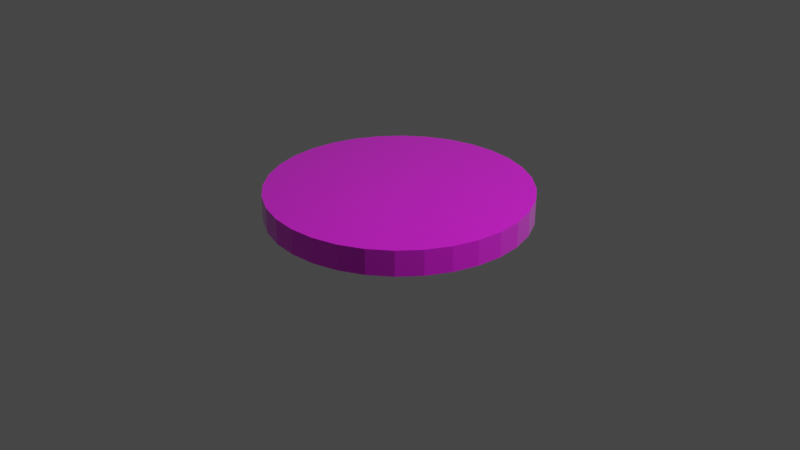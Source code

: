 # Source: coq_coin.blend  (saved by Blender 2.93.20; exported with 4.5.12 LTS)
import bpy
from mathutils import Matrix  # noqa: F401  (used for matrix-valued properties, if any)

bpy.ops.wm.read_factory_settings(use_empty=True)
scene = bpy.context.scene
scene.name = 'Scene'

# ---- collections
col_collection = bpy.data.collections.new('Collection'); scene.collection.children.link(col_collection)

# ---- images (referenced by path relative to the original .blend; pixels are not part of the script)
import os
ASSET_DIR = os.environ.get("B2B_ASSET_DIR", "")  # directory of the original .blend (textures are referenced by path, not embedded)
HERE = os.path.dirname(os.path.abspath(__file__))  # packed textures are extracted next to this script under _unpacked/

def load_image(name, relpath, width, height, colorspace="sRGB"):
    """Load a texture the original file referenced (path relative to the .blend, or extracted next to this script)."""
    p = next((c for c in (os.path.join(HERE, relpath), os.path.join(ASSET_DIR, relpath)) if relpath and os.path.exists(c)), "")
    if p:
        img = bpy.data.images.load(p, check_existing=True)
        img.name = name
    else:  # same state as the original file: an image datablock whose file is absent (Cycles renders it pink)
        img = bpy.data.images.new(name, width, height)
        img.source = "FILE"
        img.filepath = "//" + (relpath or name)
    img.colorspace_settings.name = colorspace
    return img
img_coq_logo_jpg = load_image('coq_logo.jpg', 'coq_logo.jpg', 1024, 1024, 'sRGB')

# ---- materials (node trees are filled in below, after node groups)
mat_wallup = bpy.data.materials.new('wallUp')
mat_wallup.use_transparent_shadow = False
mat_wallup.diffuse_color = (0.009446, 0.007017, 0.8004, 1.0)

# ---- material node trees
mat_wallup.use_nodes = True; mat_wallup.node_tree.nodes.clear()
_N = mat_wallup.node_tree.nodes; _L = mat_wallup.node_tree.links
n0 = _N.new('ShaderNodeBsdfPrincipled'); n0.name = 'Principled BSDF'; n0.location = (10, 300)
n0.distribution = 'GGX'
n0.subsurface_method = 'BURLEY'
n0.inputs[2].default_value = 0.1324
n0.inputs[3].default_value = 1.45
n0.inputs[13].default_value = 0.8309
n0.inputs[24].default_value = 0.1735
n0.inputs[27].default_value = (0.0, 0.0, 0.0, 1.0)
n0.inputs[28].default_value = 1.0
n1 = _N.new('ShaderNodeOutputMaterial'); n1.name = 'Material Output'; n1.location = (320, 270)
n2 = _N.new('ShaderNodeTexImage'); n2.name = 'Image Texture'; n2.location = (-280, 280)
n2.image = img_coq_logo_jpg
_L.new(n0.outputs[0], n1.inputs[0])
_L.new(n2.outputs[0], n0.inputs[0])
n1.is_active_output = True

# ---- world
world_world = bpy.data.worlds.new('World'); scene.world = world_world
world_world.use_nodes = True; world_world.node_tree.nodes.clear()
_N = world_world.node_tree.nodes; _L = world_world.node_tree.links
n0 = _N.new('ShaderNodeOutputWorld'); n0.name = 'World Output'; n0.location = (300, 300)
n1 = _N.new('ShaderNodeBackground'); n1.name = 'Background'; n1.location = (10, 300)
n1.inputs[0].default_value = (0.05088, 0.05088, 0.05088, 1.0)
_L.new(n1.outputs[0], n0.inputs[0])
n0.is_active_output = True
world_world.color = (0.05088, 0.05088, 0.05088)
world_world.use_sun_shadow = False
world_world.sun_shadow_jitter_overblur = 0.0

# ---- cameras
cam_camera = bpy.data.cameras.new('Camera')
cam_camera.clip_end = 100.0
cam_camera.ortho_scale = 7.314

# ---- lights
light_light = bpy.data.lights.new('Light', 'POINT')
light_light.transmission_factor = 0.0
light_light.energy = 1000.0
light_light.shadow_soft_size = 0.1
light_light.shadow_maximum_resolution = 0.006
light_light.use_absolute_resolution = True

# ---- meshes
me_cylinder = bpy.data.meshes.new('Cylinder')
me_cylinder.from_pydata([(0.0, 1.0, 0.06484), (0.0, 1.0, 0.06484), (0.0, 1.0, 0.06484), (0.0, 1.0, 0.2589), (0.0, 1.0, 0.2589), (0.0, 1.0, 0.2589), (0.1951, 0.9808, 0.06484), (0.1951, 0.9808, 0.06484), (0.1951, 0.9808, 0.06484), (0.1951, 0.9808, 0.2589), (0.1951, 0.9808, 0.2589), (0.1951, 0.9808, 0.2589), (0.3827, 0.9239, 0.06484), (0.3827, 0.9239, 0.06484), (0.3827, 0.9239, 0.06484), (0.3827, 0.9239, 0.2589), (0.3827, 0.9239, 0.2589), (0.3827, 0.9239, 0.2589), (0.5556, 0.8315, 0.06484), (0.5556, 0.8315, 0.06484), (0.5556, 0.8315, 0.06484), (0.5556, 0.8315, 0.2589), (0.5556, 0.8315, 0.2589), (0.5556, 0.8315, 0.2589), (0.7071, 0.7071, 0.06484), (0.7071, 0.7071, 0.06484), (0.7071, 0.7071, 0.06484), (0.7071, 0.7071, 0.2589), (0.7071, 0.7071, 0.2589), (0.7071, 0.7071, 0.2589), (0.8315, 0.5556, 0.06484), (0.8315, 0.5556, 0.06484), (0.8315, 0.5556, 0.06484), (0.8315, 0.5556, 0.2589), (0.8315, 0.5556, 0.2589), (0.8315, 0.5556, 0.2589), (0.9239, 0.3827, 0.06484), (0.9239, 0.3827, 0.06484), (0.9239, 0.3827, 0.06484), (0.9239, 0.3827, 0.2589), (0.9239, 0.3827, 0.2589), (0.9239, 0.3827, 0.2589), (0.9808, 0.1951, 0.06484), (0.9808, 0.1951, 0.06484), (0.9808, 0.1951, 0.06484), (0.9808, 0.1951, 0.2589), (0.9808, 0.1951, 0.2589), (0.9808, 0.1951, 0.2589), (1.0, 0.0, 0.06484), (1.0, 0.0, 0.06484), (1.0, 0.0, 0.06484), (1.0, 0.0, 0.2589), (1.0, 0.0, 0.2589), (1.0, 0.0, 0.2589), (0.9808, -0.1951, 0.06484), (0.9808, -0.1951, 0.06484), (0.9808, -0.1951, 0.06484), (0.9808, -0.1951, 0.2589), (0.9808, -0.1951, 0.2589), (0.9808, -0.1951, 0.2589), (0.9239, -0.3827, 0.06484), (0.9239, -0.3827, 0.06484), (0.9239, -0.3827, 0.06484), (0.9239, -0.3827, 0.2589), (0.9239, -0.3827, 0.2589), (0.9239, -0.3827, 0.2589), (0.8315, -0.5556, 0.06484), (0.8315, -0.5556, 0.06484), (0.8315, -0.5556, 0.06484), (0.8315, -0.5556, 0.2589), (0.8315, -0.5556, 0.2589), (0.8315, -0.5556, 0.2589), (0.7071, -0.7071, 0.06484), (0.7071, -0.7071, 0.06484), (0.7071, -0.7071, 0.06484), (0.7071, -0.7071, 0.2589), (0.7071, -0.7071, 0.2589), (0.7071, -0.7071, 0.2589), (0.5556, -0.8315, 0.06484), (0.5556, -0.8315, 0.06484), (0.5556, -0.8315, 0.06484), (0.5556, -0.8315, 0.2589), (0.5556, -0.8315, 0.2589), (0.5556, -0.8315, 0.2589), (0.3827, -0.9239, 0.06484), (0.3827, -0.9239, 0.06484), (0.3827, -0.9239, 0.06484), (0.3827, -0.9239, 0.2589), (0.3827, -0.9239, 0.2589), (0.3827, -0.9239, 0.2589), (0.1951, -0.9808, 0.06484), (0.1951, -0.9808, 0.06484), (0.1951, -0.9808, 0.06484), (0.1951, -0.9808, 0.2589), (0.1951, -0.9808, 0.2589), (0.1951, -0.9808, 0.2589), (0.0, -1.0, 0.06484), (0.0, -1.0, 0.06484), (0.0, -1.0, 0.06484), (0.0, -1.0, 0.2589), (0.0, -1.0, 0.2589), (0.0, -1.0, 0.2589), (-0.1951, -0.9808, 0.06484), (-0.1951, -0.9808, 0.06484), (-0.1951, -0.9808, 0.06484), (-0.1951, -0.9808, 0.2589), (-0.1951, -0.9808, 0.2589), (-0.1951, -0.9808, 0.2589), (-0.3827, -0.9239, 0.06484), (-0.3827, -0.9239, 0.06484), (-0.3827, -0.9239, 0.06484), (-0.3827, -0.9239, 0.2589), (-0.3827, -0.9239, 0.2589), (-0.3827, -0.9239, 0.2589), (-0.5556, -0.8315, 0.06484), (-0.5556, -0.8315, 0.06484), (-0.5556, -0.8315, 0.06484), (-0.5556, -0.8315, 0.2589), (-0.5556, -0.8315, 0.2589), (-0.5556, -0.8315, 0.2589), (-0.7071, -0.7071, 0.06484), (-0.7071, -0.7071, 0.06484), (-0.7071, -0.7071, 0.06484), (-0.7071, -0.7071, 0.2589), (-0.7071, -0.7071, 0.2589), (-0.7071, -0.7071, 0.2589), (-0.8315, -0.5556, 0.06484), (-0.8315, -0.5556, 0.06484), (-0.8315, -0.5556, 0.06484), (-0.8315, -0.5556, 0.2589), (-0.8315, -0.5556, 0.2589), (-0.8315, -0.5556, 0.2589), (-0.9239, -0.3827, 0.06484), (-0.9239, -0.3827, 0.06484), (-0.9239, -0.3827, 0.06484), (-0.9239, -0.3827, 0.2589), (-0.9239, -0.3827, 0.2589), (-0.9239, -0.3827, 0.2589), (-0.9808, -0.1951, 0.06484), (-0.9808, -0.1951, 0.06484), (-0.9808, -0.1951, 0.06484), (-0.9808, -0.1951, 0.2589), (-0.9808, -0.1951, 0.2589), (-0.9808, -0.1951, 0.2589), (-1.0, 0.0, 0.06484), (-1.0, 0.0, 0.06484), (-1.0, 0.0, 0.06484), (-1.0, 0.0, 0.2589), (-1.0, 0.0, 0.2589), (-1.0, 0.0, 0.2589), (-0.9808, 0.1951, 0.06484), (-0.9808, 0.1951, 0.06484), (-0.9808, 0.1951, 0.06484), (-0.9808, 0.1951, 0.2589), (-0.9808, 0.1951, 0.2589), (-0.9808, 0.1951, 0.2589), (-0.9239, 0.3827, 0.06484), (-0.9239, 0.3827, 0.06484), (-0.9239, 0.3827, 0.06484), (-0.9239, 0.3827, 0.2589), (-0.9239, 0.3827, 0.2589), (-0.9239, 0.3827, 0.2589), (-0.8315, 0.5556, 0.06484), (-0.8315, 0.5556, 0.06484), (-0.8315, 0.5556, 0.06484), (-0.8315, 0.5556, 0.2589), (-0.8315, 0.5556, 0.2589), (-0.8315, 0.5556, 0.2589), (-0.7071, 0.7071, 0.06484), (-0.7071, 0.7071, 0.06484), (-0.7071, 0.7071, 0.06484), (-0.7071, 0.7071, 0.2589), (-0.7071, 0.7071, 0.2589), (-0.7071, 0.7071, 0.2589), (-0.5556, 0.8315, 0.06484), (-0.5556, 0.8315, 0.06484), (-0.5556, 0.8315, 0.06484), (-0.5556, 0.8315, 0.2589), (-0.5556, 0.8315, 0.2589), (-0.5556, 0.8315, 0.2589), (-0.3827, 0.9239, 0.06484), (-0.3827, 0.9239, 0.06484), (-0.3827, 0.9239, 0.06484), (-0.3827, 0.9239, 0.2589), (-0.3827, 0.9239, 0.2589), (-0.3827, 0.9239, 0.2589), (-0.1951, 0.9808, 0.06484), (-0.1951, 0.9808, 0.06484), (-0.1951, 0.9808, 0.06484), (-0.1951, 0.9808, 0.2589), (-0.1951, 0.9808, 0.2589), (-0.1951, 0.9808, 0.2589)], [], [(2, 5, 10), (2, 10, 7), (8, 11, 16), (8, 16, 13), (14, 17, 22), (14, 22, 19), (20, 23, 28), (20, 28, 25), (26, 29, 34), (26, 34, 31), (32, 35, 40), (32, 40, 37), (38, 41, 46), (38, 46, 43), (44, 47, 52), (44, 52, 49), (50, 53, 59), (50, 59, 56), (55, 58, 65), (55, 65, 62), (61, 64, 71), (61, 71, 68), (67, 70, 77), (67, 77, 74), (73, 76, 83), (73, 83, 80), (79, 82, 89), (79, 89, 86), (85, 88, 95), (85, 95, 92), (91, 94, 101), (91, 101, 98), (96, 99, 106), (96, 106, 103), (102, 105, 112), (102, 112, 109), (108, 111, 118), (108, 118, 115), (114, 117, 124), (114, 124, 121), (120, 123, 130), (120, 130, 127), (126, 129, 136), (126, 136, 133), (132, 135, 142), (132, 142, 139), (138, 141, 148), (138, 148, 145), (144, 147, 153), (144, 153, 150), (151, 154, 159), (151, 159, 156), (157, 160, 165), (157, 165, 162), (163, 166, 171), (163, 171, 168), (169, 172, 177), (169, 177, 174), (175, 178, 183), (175, 183, 180), (15, 9, 4), (4, 191, 185), (185, 179, 173), (173, 167, 161), (161, 155, 149), (149, 143, 137), (137, 131, 125), (125, 119, 113), (113, 107, 100), (100, 93, 87), (87, 81, 75), (75, 69, 63), (63, 57, 51), (51, 45, 39), (39, 33, 27), (27, 21, 15), (15, 4, 185), (185, 173, 161), (161, 149, 137), (137, 125, 113), (113, 100, 87), (87, 75, 63), (63, 51, 39), (39, 27, 15), (15, 185, 161), (161, 137, 113), (113, 87, 63), (63, 39, 15), (15, 161, 113), (113, 63, 15), (181, 184, 189), (181, 189, 186), (187, 190, 3), (187, 3, 0), (188, 1, 6), (6, 12, 18), (18, 24, 30), (30, 36, 42), (42, 48, 54), (54, 60, 66), (66, 72, 78), (78, 84, 90), (90, 97, 104), (104, 110, 116), (116, 122, 128), (128, 134, 140), (140, 146, 152), (152, 158, 164), (164, 170, 176), (176, 182, 188), (188, 6, 18), (18, 30, 42), (42, 54, 66), (66, 78, 90), (90, 104, 116), (116, 128, 140), (140, 152, 164), (164, 176, 188), (188, 18, 42), (42, 66, 90), (90, 116, 140), (140, 164, 188), (188, 42, 90), (90, 140, 188)])
_uv = me_cylinder.uv_layers.new(name='UVMap')
_uv.uv.foreach_set('vector', [1.008, 0.975, 1.0, 1.0, 0.9688, 1.0, 1.008, 0.975, 0.9688, 1.0, 0.9762, 0.975, 0.9762, 0.975, 0.9688, 1.0, 0.9375, 1.0, 0.9762, 0.975, 0.9375, 1.0, 0.945, 0.975, 0.945, 0.975, 0.9375, 1.0, 0.9062, 1.0, 0.945, 0.975, 0.9062, 1.0, 0.9137, 0.975, 0.9137, 0.975, 0.9062, 1.0, 0.875, 1.0, 0.9137, 0.975, 0.875, 1.0, 0.8825, 0.975, 0.8825, 0.975, 0.875, 1.0, 0.8438, 1.0, 0.8825, 0.975, 0.8438, 1.0, 0.8512, 0.975, 0.8512, 0.975, 0.8438, 1.0, 0.8125, 1.0, 0.8512, 0.975, 0.8125, 1.0, 0.82, 0.975, 0.82, 0.975, 0.8125, 1.0, 0.7812, 1.0, 0.82, 0.975, 0.7812, 1.0, 0.7887, 0.975, 0.7887, 0.975, 0.7812, 1.0, 0.75, 1.0, 0.7887, 0.975, 0.75, 1.0, 0.7575, 0.975, 0.7575, 0.975, 0.75, 1.0, 0.7188, 1.0, 0.7575, 0.975, 0.7188, 1.0, 0.7262, 0.975, 0.7262, 0.975, 0.7188, 1.0, 0.6875, 1.0, 0.7262, 0.975, 0.6875, 1.0, 0.695, 0.975, 0.695, 0.975, 0.6875, 1.0, 0.6562, 1.0, 0.695, 0.975, 0.6562, 1.0, 0.6637, 0.975, 0.6637, 0.975, 0.6562, 1.0, 0.625, 1.0, 0.6637, 0.975, 0.625, 1.0, 0.6325, 0.975, 0.6325, 0.975, 0.625, 1.0, 0.5938, 1.0, 0.6325, 0.975, 0.5938, 1.0, 0.6012, 0.975, 0.6012, 0.975, 0.5938, 1.0, 0.5625, 1.0, 0.6012, 0.975, 0.5625, 1.0, 0.57, 0.975, 0.57, 0.975, 0.5625, 1.0, 0.5312, 1.0, 0.57, 0.975, 0.5312, 1.0, 0.5387, 0.975, 0.5387, 0.975, 0.5312, 1.0, 0.5, 1.0, 0.5387, 0.975, 0.5, 1.0, 0.5075, 0.975, 0.5075, 0.975, 0.5, 1.0, 0.4688, 1.0, 0.5075, 0.975, 0.4688, 1.0, 0.4762, 0.975, 0.4762, 0.975, 0.4688, 1.0, 0.4375, 1.0, 0.4762, 0.975, 0.4375, 1.0, 0.445, 0.975, 0.445, 0.975, 0.4375, 1.0, 0.4062, 1.0, 0.445, 0.975, 0.4062, 1.0, 0.4137, 0.975, 0.4137, 0.975, 0.4062, 1.0, 0.375, 1.0, 0.4137, 0.975, 0.375, 1.0, 0.3825, 0.975, 0.3825, 0.975, 0.375, 1.0, 0.3438, 1.0, 0.3825, 0.975, 0.3438, 1.0, 0.3512, 0.975, 0.3512, 0.975, 0.3438, 1.0, 0.3125, 1.0, 0.3512, 0.975, 0.3125, 1.0, 0.32, 0.975, 0.32, 0.975, 0.3125, 1.0, 0.2812, 1.0, 0.32, 0.975, 0.2812, 1.0, 0.2887, 0.975, 0.2887, 0.975, 0.2812, 1.0, 0.25, 1.0, 0.2887, 0.975, 0.25, 1.0, 0.2575, 0.975, 0.2575, 0.975, 0.25, 1.0, 0.2188, 1.0, 0.2575, 0.975, 0.2188, 1.0, 0.2262, 0.975, 0.2262, 0.975, 0.2188, 1.0, 0.1875, 1.0, 0.2262, 0.975, 0.1875, 1.0, 0.195, 0.975, 0.195, 0.975, 0.1875, 1.0, 0.1562, 1.0, 0.195, 0.975, 0.1562, 1.0, 0.1637, 0.975, 0.1637, 0.975, 0.1562, 1.0, 0.125, 1.0, 0.1637, 0.975, 0.125, 1.0, 0.1325, 0.975, 0.1325, 0.975, 0.125, 1.0, 0.09375, 1.0, 0.1325, 0.975, 0.09375, 1.0, 0.1013, 0.975, 0.1013, 0.975, 0.09375, 1.0, 0.0625, 1.0, 0.1013, 0.975, 0.0625, 1.0, 0.07, 0.975, 0.6824, 0.9238, 0.5955, 0.9498, 0.505, 0.9586, 0.505, 0.9586, 0.4145, 0.9498, 0.3276, 0.9238, 0.3276, 0.9238, 0.2474, 0.8817, 0.1772, 0.825, 0.1772, 0.825, 0.1195, 0.7559, 0.07665, 0.677, 0.07665, 0.677, 0.05026, 0.5915, 0.04136, 0.5025, 0.04136, 0.5025, 0.05026, 0.4135, 0.07665, 0.328, 0.07665, 0.328, 0.1195, 0.2491, 0.1772, 0.18, 0.1772, 0.18, 0.2474, 0.1233, 0.3276, 0.08116, 0.3276, 0.08116, 0.4145, 0.05521, 0.505, 0.04645, 0.505, 0.04645, 0.5955, 0.05521, 0.6824, 0.08116, 0.6824, 0.08116, 0.7626, 0.1233, 0.8328, 0.18, 0.8328, 0.18, 0.8905, 0.2491, 0.9334, 0.328, 0.9334, 0.328, 0.9597, 0.4135, 0.9686, 0.5025, 0.9686, 0.5025, 0.9597, 0.5915, 0.9334, 0.677, 0.9334, 0.677, 0.8905, 0.7559, 0.8328, 0.825, 0.8328, 0.825, 0.7626, 0.8817, 0.6824, 0.9238, 0.6824, 0.9238, 0.505, 0.9586, 0.3276, 0.9238, 0.3276, 0.9238, 0.1772, 0.825, 0.07665, 0.677, 0.07665, 0.677, 0.04136, 0.5025, 0.07665, 0.328, 0.07665, 0.328, 0.1772, 0.18, 0.3276, 0.08116, 0.3276, 0.08116, 0.505, 0.04645, 0.6824, 0.08116, 0.6824, 0.08116, 0.8328, 0.18, 0.9334, 0.328, 0.9334, 0.328, 0.9686, 0.5025, 0.9334, 0.677, 0.9334, 0.677, 0.8328, 0.825, 0.6824, 0.9238, 0.6824, 0.9238, 0.3276, 0.9238, 0.07665, 0.677, 0.07665, 0.677, 0.07665, 0.328, 0.3276, 0.08116, 0.3276, 0.08116, 0.6824, 0.08116, 0.9334, 0.328, 0.9334, 0.328, 0.9334, 0.677, 0.6824, 0.9238, 0.6824, 0.9238, 0.07665, 0.677, 0.3276, 0.08116, 0.3276, 0.08116, 0.9334, 0.328, 0.6824, 0.9238, 0.07, 0.975, 0.0625, 1.0, 0.03125, 1.0, 0.07, 0.975, 0.03125, 1.0, 0.03875, 0.975, 0.03875, 0.975, 0.03125, 1.0, 0.0, 1.0, 0.03875, 0.975, 0.0, 1.0, 0.0075, 0.975, 0.4379, 0.8079, 0.5, 0.8141, 0.562, 0.8079, 0.562, 0.8079, 0.6217, 0.7898, 0.6767, 0.7605, 0.6767, 0.7605, 0.7248, 0.7209, 0.7644, 0.6727, 0.7644, 0.6727, 0.7938, 0.6177, 0.8119, 0.5581, 0.8119, 0.5581, 0.818, 0.496, 0.8119, 0.434, 0.8119, 0.434, 0.7938, 0.3744, 0.7644, 0.3194, 0.7644, 0.3194, 0.7248, 0.2712, 0.6767, 0.2316, 0.6767, 0.2316, 0.6217, 0.2022, 0.562, 0.1842, 0.562, 0.1842, 0.5, 0.178, 0.4379, 0.1842, 0.4379, 0.1842, 0.3783, 0.2022, 0.3233, 0.2316, 0.3233, 0.2316, 0.2751, 0.2712, 0.2356, 0.3194, 0.2356, 0.3194, 0.2062, 0.3744, 0.1881, 0.434, 0.1881, 0.434, 0.182, 0.496, 0.1881, 0.5581, 0.1881, 0.5581, 0.2062, 0.6177, 0.2356, 0.6727, 0.2356, 0.6727, 0.2751, 0.7209, 0.3233, 0.7605, 0.3233, 0.7605, 0.3783, 0.7898, 0.4379, 0.8079, 0.442, 0.7855, 0.5619, 0.7855, 0.6727, 0.7405, 0.6727, 0.7405, 0.7575, 0.6574, 0.8034, 0.5488, 0.8034, 0.5488, 0.8034, 0.4313, 0.7575, 0.3228, 0.7575, 0.3228, 0.6727, 0.2397, 0.5619, 0.1947, 0.5619, 0.1947, 0.442, 0.1947, 0.3312, 0.2397, 0.3312, 0.2397, 0.2465, 0.3228, 0.2006, 0.4313, 0.2006, 0.4313, 0.2006, 0.5488, 0.2465, 0.6574, 0.2465, 0.6574, 0.3312, 0.7405, 0.442, 0.7855, 0.442, 0.7855, 0.6727, 0.7405, 0.8034, 0.5488, 0.8034, 0.5488, 0.7575, 0.3228, 0.5619, 0.1947, 0.5619, 0.1947, 0.3312, 0.2397, 0.2006, 0.4313, 0.2006, 0.4313, 0.2465, 0.6574, 0.442, 0.7855, 0.442, 0.7855, 0.8034, 0.5488, 0.5619, 0.1947, 0.5619, 0.1947, 0.2006, 0.4313, 0.442, 0.7855])
me_cylinder.materials.append(mat_wallup)
me_cylinder.use_remesh_fix_poles = True
me_cylinder.use_remesh_preserve_attributes = False
me_cylinder.update()
me_cylinder.normals_split_custom_set([tuple(v) for v in zip(*[iter([0.09802, 0.9952, 0.0, 0.09802, 0.9952, 0.0, 0.09802, 0.9952, 0.0, 0.09802, 0.9952, 0.0, 0.09802, 0.9952, 0.0, 0.09802, 0.9952, 0.0, 0.2903, 0.9569, 0.0, 0.2903, 0.9569, 0.0, 0.2903, 0.9569, 0.0, 0.2903, 0.9569, 0.0, 0.2903, 0.9569, 0.0, 0.2903, 0.9569, 0.0, 0.4714, 0.8819, 0.0, 0.4714, 0.8819, 0.0, 0.4714, 0.8819, 0.0, 0.4714, 0.8819, 0.0, 0.4714, 0.8819, 0.0, 0.4714, 0.8819, 0.0, 0.6344, 0.773, 0.0, 0.6344, 0.773, 0.0, 0.6344, 0.773, 0.0, 0.6344, 0.773, 0.0, 0.6344, 0.773, 0.0, 0.6344, 0.773, 0.0, 0.773, 0.6344, 0.0, 0.773, 0.6344, 0.0, 0.773, 0.6344, 0.0, 0.773, 0.6344, 0.0, 0.773, 0.6344, 0.0, 0.773, 0.6344, 0.0, 0.8819, 0.4714, 0.0, 0.8819, 0.4714, 0.0, 0.8819, 0.4714, 0.0, 0.8819, 0.4714, 0.0, 0.8819, 0.4714, 0.0, 0.8819, 0.4714, 0.0, 0.9569, 0.2903, 0.0, 0.9569, 0.2903, 0.0, 0.9569, 0.2903, 0.0, 0.9569, 0.2903, 0.0, 0.9569, 0.2903, 0.0, 0.9569, 0.2903, 0.0, 0.9952, 0.09802, 0.0, 0.9952, 0.09802, 0.0, 0.9952, 0.09802, 0.0, 0.9952, 0.09802, 0.0, 0.9952, 0.09802, 0.0, 0.9952, 0.09802, 0.0, 0.9952, -0.09802, 0.0, 0.9952, -0.09802, 0.0, 0.9952, -0.09802, 0.0, 0.9952, -0.09802, 0.0, 0.9952, -0.09802, 0.0, 0.9952, -0.09802, 0.0, 0.9569, -0.2903, 0.0, 0.9569, -0.2903, 0.0, 0.9569, -0.2903, 0.0, 0.9569, -0.2903, 0.0, 0.9569, -0.2903, 0.0, 0.9569, -0.2903, 0.0, 0.8819, -0.4714, 0.0, 0.8819, -0.4714, 0.0, 0.8819, -0.4714, 0.0, 0.8819, -0.4714, 0.0, 0.8819, -0.4714, 0.0, 0.8819, -0.4714, 0.0, 0.773, -0.6344, 0.0, 0.773, -0.6344, 0.0, 0.773, -0.6344, 0.0, 0.773, -0.6344, 0.0, 0.773, -0.6344, 0.0, 0.773, -0.6344, 0.0, 0.6344, -0.773, 0.0, 0.6344, -0.773, 0.0, 0.6344, -0.773, 0.0, 0.6344, -0.773, 0.0, 0.6344, -0.773, 0.0, 0.6344, -0.773, 0.0, 0.4714, -0.8819, 0.0, 0.4714, -0.8819, 0.0, 0.4714, -0.8819, 0.0, 0.4714, -0.8819, 0.0, 0.4714, -0.8819, 0.0, 0.4714, -0.8819, 0.0, 0.2903, -0.9569, 0.0, 0.2903, -0.9569, 0.0, 0.2903, -0.9569, 0.0, 0.2903, -0.9569, 0.0, 0.2903, -0.9569, 0.0, 0.2903, -0.9569, 0.0, 0.09802, -0.9952, 0.0, 0.09802, -0.9952, 0.0, 0.09802, -0.9952, 0.0, 0.09802, -0.9952, 0.0, 0.09802, -0.9952, 0.0, 0.09802, -0.9952, 0.0, -0.09802, -0.9952, 0.0, -0.09802, -0.9952, 0.0, -0.09802, -0.9952, 0.0, -0.09802, -0.9952, 0.0, -0.09802, -0.9952, 0.0, -0.09802, -0.9952, 0.0, -0.2903, -0.9569, 0.0, -0.2903, -0.9569, 0.0, -0.2903, -0.9569, 0.0, -0.2903, -0.9569, 0.0, -0.2903, -0.9569, 0.0, -0.2903, -0.9569, 0.0, -0.4714, -0.8819, 0.0, -0.4714, -0.8819, 0.0, -0.4714, -0.8819, 0.0, -0.4714, -0.8819, 0.0, -0.4714, -0.8819, 0.0, -0.4714, -0.8819, 0.0, -0.6344, -0.773, 0.0, -0.6344, -0.773, 0.0, -0.6344, -0.773, 0.0, -0.6344, -0.773, 0.0, -0.6344, -0.773, 0.0, -0.6344, -0.773, 0.0, -0.773, -0.6344, 0.0, -0.773, -0.6344, 0.0, -0.773, -0.6344, 0.0, -0.773, -0.6344, 0.0, -0.773, -0.6344, 0.0, -0.773, -0.6344, 0.0, -0.8819, -0.4714, 0.0, -0.8819, -0.4714, 0.0, -0.8819, -0.4714, 0.0, -0.8819, -0.4714, 0.0, -0.8819, -0.4714, 0.0, -0.8819, -0.4714, 0.0, -0.9569, -0.2903, 0.0, -0.9569, -0.2903, 0.0, -0.9569, -0.2903, 0.0, -0.9569, -0.2903, 0.0, -0.9569, -0.2903, 0.0, -0.9569, -0.2903, 0.0, -0.9952, -0.09802, 0.0, -0.9952, -0.09802, 0.0, -0.9952, -0.09802, 0.0, -0.9952, -0.09802, 0.0, -0.9952, -0.09802, 0.0, -0.9952, -0.09802, 0.0, -0.9952, 0.09802, 0.0, -0.9952, 0.09802, 0.0, -0.9952, 0.09802, 0.0, -0.9952, 0.09802, 0.0, -0.9952, 0.09802, 0.0, -0.9952, 0.09802, 0.0, -0.9569, 0.2903, 0.0, -0.9569, 0.2903, 0.0, -0.9569, 0.2903, 0.0, -0.9569, 0.2903, 0.0, -0.9569, 0.2903, 0.0, -0.9569, 0.2903, 0.0, -0.8819, 0.4714, 0.0, -0.8819, 0.4714, 0.0, -0.8819, 0.4714, 0.0, -0.8819, 0.4714, 0.0, -0.8819, 0.4714, 0.0, -0.8819, 0.4714, 0.0, -0.773, 0.6344, 0.0, -0.773, 0.6344, 0.0, -0.773, 0.6344, 0.0, -0.773, 0.6344, 0.0, -0.773, 0.6344, 0.0, -0.773, 0.6344, 0.0, -0.6344, 0.773, 0.0, -0.6344, 0.773, 0.0, -0.6344, 0.773, 0.0, -0.6344, 0.773, 0.0, -0.6344, 0.773, 0.0, -0.6344, 0.773, 0.0, -0.4714, 0.8819, 0.0, -0.4714, 0.8819, 0.0, -0.4714, 0.8819, 0.0, -0.4714, 0.8819, 0.0, -0.4714, 0.8819, 0.0, -0.4714, 0.8819, 0.0, -1.242e-07, 0.0, 1.0, -1.242e-07, 0.0, 1.0, -1.242e-07, 0.0, 1.0, 2.484e-07, 0.0, 1.0, 2.484e-07, 0.0, 1.0, 2.484e-07, 0.0, 1.0, -9.938e-07, 0.0, 1.0, -9.938e-07, 0.0, 1.0, -9.938e-07, 0.0, 1.0, 0.0, 0.0, 1.0, 0.0, 0.0, 1.0, 0.0, 0.0, 1.0, 0.0, 0.0, 1.0, 0.0, 0.0, 1.0, 0.0, 0.0, 1.0, 0.0, 0.0, 1.0, 0.0, 0.0, 1.0, 0.0, 0.0, 1.0, 0.0, 0.0, 1.0, 0.0, 0.0, 1.0, 0.0, 0.0, 1.0, -4.969e-07, 0.0, 1.0, -4.969e-07, 0.0, 1.0, -4.969e-07, 0.0, 1.0, 1.242e-07, 0.0, 1.0, 1.242e-07, 0.0, 1.0, 1.242e-07, 0.0, 1.0, -2.484e-07, 0.0, 1.0, -2.484e-07, 0.0, 1.0, -2.484e-07, 0.0, 1.0, 9.938e-07, 0.0, 1.0, 9.938e-07, 0.0, 1.0, 9.938e-07, 0.0, 1.0, 0.0, 0.0, 1.0, 0.0, 0.0, 1.0, 0.0, 0.0, 1.0, 0.0, 0.0, 1.0, 0.0, 0.0, 1.0, 0.0, 0.0, 1.0, 0.0, 0.0, 1.0, 0.0, 0.0, 1.0, 0.0, 0.0, 1.0, 0.0, 0.0, 1.0, 0.0, 0.0, 1.0, 0.0, 0.0, 1.0, 4.969e-07, 0.0, 1.0, 4.969e-07, 0.0, 1.0, 4.969e-07, 0.0, 1.0, 0.0, 0.0, 1.0, 0.0, 0.0, 1.0, 0.0, 0.0, 1.0, -2.558e-07, 0.0, 1.0, -2.558e-07, 0.0, 1.0, -2.558e-07, 0.0, 1.0, 0.0, 0.0, 1.0, 0.0, 0.0, 1.0, 0.0, 0.0, 1.0, -1.279e-07, 0.0, 1.0, -1.279e-07, 0.0, 1.0, -1.279e-07, 0.0, 1.0, 0.0, 0.0, 1.0, 0.0, 0.0, 1.0, 0.0, 0.0, 1.0, 2.558e-07, 0.0, 1.0, 2.558e-07, 0.0, 1.0, 2.558e-07, 0.0, 1.0, 0.0, 0.0, 1.0, 0.0, 0.0, 1.0, 0.0, 0.0, 1.0, 1.279e-07, 0.0, 1.0, 1.279e-07, 0.0, 1.0, 1.279e-07, 0.0, 1.0, 0.0, 0.0, 1.0, 0.0, 0.0, 1.0, 0.0, 0.0, 1.0, 1.439e-07, 0.0, 1.0, 1.439e-07, 0.0, 1.0, 1.439e-07, 0.0, 1.0, 0.0, 0.0, 1.0, 0.0, 0.0, 1.0, 0.0, 0.0, 1.0, -1.439e-07, 0.0, 1.0, -1.439e-07, 0.0, 1.0, -1.439e-07, 0.0, 1.0, -2.98e-08, 0.0, 1.0, -2.98e-08, 0.0, 1.0, -2.98e-08, 0.0, 1.0, 2.98e-08, 0.0, 1.0, 2.98e-08, 0.0, 1.0, 2.98e-08, 0.0, 1.0, -0.2903, 0.9569, 0.0, -0.2903, 0.9569, 0.0, -0.2903, 0.9569, 0.0, -0.2903, 0.9569, 0.0, -0.2903, 0.9569, 0.0, -0.2903, 0.9569, 0.0, -0.09802, 0.9952, 0.0, -0.09802, 0.9952, 0.0, -0.09802, 0.9952, 0.0, -0.09802, 0.9952, 0.0, -0.09802, 0.9952, 0.0, -0.09802, 0.9952, 0.0, 0.0, 0.0, -1.0, 0.0, 0.0, -1.0, 0.0, 0.0, -1.0, -1.242e-07, 0.0, -1.0, -1.242e-07, 0.0, -1.0, -1.242e-07, 0.0, -1.0, -2.484e-07, 0.0, -1.0, -2.484e-07, 0.0, -1.0, -2.484e-07, 0.0, -1.0, 0.0, 0.0, -1.0, 0.0, 0.0, -1.0, 0.0, 0.0, -1.0, 0.0, 0.0, -1.0, 0.0, 0.0, -1.0, 0.0, 0.0, -1.0, 0.0, 0.0, -1.0, 0.0, 0.0, -1.0, 0.0, 0.0, -1.0, -2.484e-07, 0.0, -1.0, -2.484e-07, 0.0, -1.0, -2.484e-07, 0.0, -1.0, -1.242e-07, 0.0, -1.0, -1.242e-07, 0.0, -1.0, -1.242e-07, 0.0, -1.0, 0.0, 0.0, -1.0, 0.0, 0.0, -1.0, 0.0, 0.0, -1.0, 1.242e-07, 0.0, -1.0, 1.242e-07, 0.0, -1.0, 1.242e-07, 0.0, -1.0, 2.484e-07, 0.0, -1.0, 2.484e-07, 0.0, -1.0, 2.484e-07, 0.0, -1.0, 0.0, 0.0, -1.0, 0.0, 0.0, -1.0, 0.0, 0.0, -1.0, 0.0, 0.0, -1.0, 0.0, 0.0, -1.0, 0.0, 0.0, -1.0, 0.0, 0.0, -1.0, 0.0, 0.0, -1.0, 0.0, 0.0, -1.0, 2.484e-07, 0.0, -1.0, 2.484e-07, 0.0, -1.0, 2.484e-07, 0.0, -1.0, 1.242e-07, 0.0, -1.0, 1.242e-07, 0.0, -1.0, 1.242e-07, 0.0, -1.0, 0.0, 0.0, -1.0, 0.0, 0.0, -1.0, 0.0, 0.0, -1.0, 1.279e-07, 0.0, -1.0, 1.279e-07, 0.0, -1.0, 1.279e-07, 0.0, -1.0, 6.394e-08, 0.0, -1.0, 6.394e-08, 0.0, -1.0, 6.394e-08, 0.0, -1.0, 6.394e-08, 0.0, -1.0, 6.394e-08, 0.0, -1.0, 6.394e-08, 0.0, -1.0, 0.0, 0.0, -1.0, 0.0, 0.0, -1.0, 0.0, 0.0, -1.0, -1.279e-07, 0.0, -1.0, -1.279e-07, 0.0, -1.0, -1.279e-07, 0.0, -1.0, -6.394e-08, 0.0, -1.0, -6.394e-08, 0.0, -1.0, -6.394e-08, 0.0, -1.0, -6.394e-08, 0.0, -1.0, -6.394e-08, 0.0, -1.0, -6.394e-08, 0.0, -1.0, -1.799e-08, 0.0, -1.0, -1.799e-08, 0.0, -1.0, -1.799e-08, 0.0, -1.0, -8.994e-09, 0.0, -1.0, -8.994e-09, 0.0, -1.0, -8.994e-09, 0.0, -1.0, 1.799e-08, 0.0, -1.0, 1.799e-08, 0.0, -1.0, 1.799e-08, 0.0, -1.0, 8.994e-09, 0.0, -1.0, 8.994e-09, 0.0, -1.0, 8.994e-09, 0.0, -1.0, -7.451e-09, 0.0, -1.0, -7.451e-09, 0.0, -1.0, -7.451e-09, 0.0, -1.0, 7.451e-09, 0.0, -1.0, 7.451e-09, 0.0, -1.0, 7.451e-09, 0.0, -1.0])] * 3)])

# ---- objects
ob_cylinder = bpy.data.objects.new('Cylinder', me_cylinder)
ob_light = bpy.data.objects.new('Light', light_light)
ob_camera = bpy.data.objects.new('Camera', cam_camera)

# ---- transforms, parenting, visibility, modifiers, constraints
ob_cylinder.location = (0.0, 0.0, 0.0)
ob_cylinder.rotation_mode = 'QUATERNION'
ob_cylinder.rotation_quaternion = (1.0, 0.0, 0.0, 0.0)
ob_cylinder.scale = (1.369, 1.369, 1.369)
ob_light.location = (4.076, 1.005, 5.904)
ob_light.rotation_euler = (0.6503, 0.05522, 1.866)
ob_light.lock_rotations_4d = False
ob_light.empty_display_type = 'ARROWS'
ob_light.color = (0.0, 0.0, 0.0, 0.0)
ob_light.lineart.crease_threshold = 0.0
ob_camera.location = (7.359, -6.926, 4.958)
ob_camera.rotation_euler = (1.109, 0.0, 0.8149)
ob_camera.lock_rotations_4d = False
ob_camera.empty_display_type = 'ARROWS'
ob_camera.color = (0.0, 0.0, 0.0, 0.0)
ob_camera.display_type = 'WIRE'
ob_camera.lineart.crease_threshold = 0.0

# ---- collection membership
scene.collection.objects.link(ob_cylinder)
col_collection.objects.link(ob_light)
col_collection.objects.link(ob_camera)

# ---- scene / render settings (as saved in the file)
scene.camera = ob_camera
scene.frame_start = 1; scene.frame_end = 250; scene.frame_set(1)
scene.render.engine = 'BLENDER_EEVEE_NEXT'
scene.cycles.use_denoising = False
scene.cycles.samples = 128
scene.cycles.sampling_pattern = 'TABULATED_SOBOL'
scene.cycles.use_adaptive_sampling = False
scene.cycles.use_light_tree = False
scene.view_settings.view_transform = 'Filmic'
bpy.context.view_layer.update()
